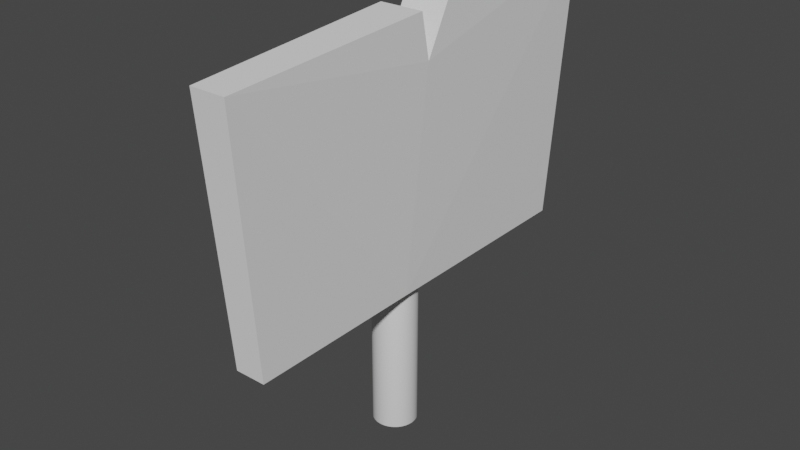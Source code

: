 # Source: sign.blend  (saved by Blender 3.2.14; exported with 4.5.12 LTS)
import bpy
from mathutils import Matrix  # noqa: F401  (used for matrix-valued properties, if any)

bpy.ops.wm.read_factory_settings(use_empty=True)
scene = bpy.context.scene
scene.name = 'Scene'

# ---- collections
col_collection = bpy.data.collections.new('Collection'); scene.collection.children.link(col_collection)

# ---- world
world_world = bpy.data.worlds.new('World'); scene.world = world_world
world_world.use_nodes = True; world_world.node_tree.nodes.clear()
_N = world_world.node_tree.nodes; _L = world_world.node_tree.links
n0 = _N.new('ShaderNodeOutputWorld'); n0.name = 'World Output'; n0.location = (300, 300)
n1 = _N.new('ShaderNodeBackground'); n1.name = 'Background'; n1.location = (10, 300)
n1.inputs[0].default_value = (0.05088, 0.05088, 0.05088, 1.0)
_L.new(n1.outputs[0], n0.inputs[0])
n0.is_active_output = True
world_world.color = (0.05088, 0.05088, 0.05088)
world_world.use_sun_shadow = False
world_world.sun_shadow_jitter_overblur = 0.0

# ---- meshes
me_cube_001 = bpy.data.meshes.new('Cube.001')
me_cube_001.from_pydata([(-0.1766, -2.323, -1.583), (-0.2047, -2.556, 1.277), (-0.1503, 2.323, -1.583), (-0.2961, 2.43, 1.583), (0.1766, -2.323, -1.583), (0.2047, -2.556, 1.277), (0.1503, 2.323, -1.583), (0.2961, 2.43, 1.583), (-0.1631, -0.2655, -1.583), (-0.2517, -0.1458, 1.435), (0.1631, -0.2655, -1.583), (0.2517, -0.1458, 1.435), (-0.2606, 0.2292, 1.465), (0.1605, 0.2544, -1.583), (-0.1605, 0.2544, -1.583), (0.2606, 0.2292, 1.465), (-0.1618, -0.005554, -1.583), (0.2561, -0.04748, 0.9297), (-0.2561, -0.04748, 0.9297), (0.1618, -0.005554, -1.583)], [], [(2, 3, 7, 6), (4, 5, 1, 0), (8, 10, 4, 0), (11, 9, 1, 5), (17, 18, 9, 11), (16, 19, 10, 8), (2, 6, 13, 14), (7, 3, 12, 15), (14, 13, 19, 16), (15, 12, 18, 17), (11, 5, 4, 10, 19, 13, 6, 7, 15, 17), (12, 3, 2, 14, 16, 8, 0, 1, 9, 18)])
_uv = me_cube_001.uv_layers.new(name='UVMap')
_uv.uv.foreach_set('vector', [0.375, 0.25, 0.625, 0.25, 0.625, 0.5, 0.375, 0.5, 0.375, 0.75, 0.625, 0.75, 0.625, 1.0, 0.375, 1.0, 0.125, 0.6215, 0.375, 0.6215, 0.375, 0.75, 0.125, 0.75, 0.625, 0.6215, 0.875, 0.6215, 0.875, 0.75, 0.625, 0.75, 0.625, 0.6093, 0.875, 0.6093, 0.875, 0.6215, 0.625, 0.6215, 0.125, 0.6093, 0.375, 0.6093, 0.375, 0.6215, 0.125, 0.6215, 0.125, 0.5, 0.375, 0.5, 0.375, 0.5971, 0.125, 0.5971, 0.625, 0.5, 0.875, 0.5, 0.875, 0.5971, 0.625, 0.5971, 0.125, 0.5971, 0.375, 0.5971, 0.375, 0.6093, 0.125, 0.6093, 0.625, 0.5971, 0.875, 0.5971, 0.875, 0.6093, 0.625, 0.6093, 0.625, 0.6215, 0.625, 0.75, 0.375, 0.75, 0.375, 0.6215, 0.375, 0.6093, 0.375, 0.5971, 0.375, 0.5, 0.625, 0.5, 0.625, 0.5971, 0.625, 0.6093, 0.625, 0.1529, 0.625, 0.25, 0.375, 0.25, 0.375, 0.1529, 0.375, 0.1407, 0.375, 0.1285, 0.375, 0.0, 0.625, 0.0, 0.625, 0.1285, 0.625, 0.1407])
me_cube_001.update()
me_cylinder = bpy.data.meshes.new('Cylinder')
me_cylinder.from_pydata([(0.0, 1.0, -1.0), (0.0, 1.0, 1.0), (0.1951, 0.9808, -1.0), (0.1951, 0.9808, 1.0), (0.3827, 0.9239, -1.0), (0.3827, 0.9239, 1.0), (0.5556, 0.8315, -1.0), (0.5556, 0.8315, 1.0), (0.7071, 0.7071, -1.0), (0.7071, 0.7071, 1.0), (0.8315, 0.5556, -1.0), (0.8315, 0.5556, 1.0), (0.9239, 0.3827, -1.0), (0.9239, 0.3827, 1.0), (0.9808, 0.1951, -1.0), (0.9808, 0.1951, 1.0), (1.0, -4.371e-08, -1.0), (1.0, -4.371e-08, 1.0), (0.9808, -0.1951, -1.0), (0.9808, -0.1951, 1.0), (0.9239, -0.3827, -1.0), (0.9239, -0.3827, 1.0), (0.8315, -0.5556, -1.0), (0.8315, -0.5556, 1.0), (0.7071, -0.7071, -1.0), (0.7071, -0.7071, 1.0), (0.5556, -0.8315, -1.0), (0.5556, -0.8315, 1.0), (0.3827, -0.9239, -1.0), (0.3827, -0.9239, 1.0), (0.1951, -0.9808, -1.0), (0.1951, -0.9808, 1.0), (-8.742e-08, -1.0, -1.0), (-8.742e-08, -1.0, 1.0), (-0.1951, -0.9808, -1.0), (-0.1951, -0.9808, 1.0), (-0.3827, -0.9239, -1.0), (-0.3827, -0.9239, 1.0), (-0.5556, -0.8315, -1.0), (-0.5556, -0.8315, 1.0), (-0.7071, -0.7071, -1.0), (-0.7071, -0.7071, 1.0), (-0.8315, -0.5556, -1.0), (-0.8315, -0.5556, 1.0), (-0.9239, -0.3827, -1.0), (-0.9239, -0.3827, 1.0), (-0.9808, -0.1951, -1.0), (-0.9808, -0.1951, 1.0), (-1.0, 1.192e-08, -1.0), (-1.0, 1.192e-08, 1.0), (-0.9808, 0.1951, -1.0), (-0.9808, 0.1951, 1.0), (-0.9239, 0.3827, -1.0), (-0.9239, 0.3827, 1.0), (-0.8315, 0.5556, -1.0), (-0.8315, 0.5556, 1.0), (-0.7071, 0.7071, -1.0), (-0.7071, 0.7071, 1.0), (-0.5556, 0.8315, -1.0), (-0.5556, 0.8315, 1.0), (-0.3827, 0.9239, -1.0), (-0.3827, 0.9239, 1.0), (-0.1951, 0.9808, -1.0), (-0.1951, 0.9808, 1.0)], [], [(0, 1, 3, 2), (2, 3, 5, 4), (4, 5, 7, 6), (6, 7, 9, 8), (8, 9, 11, 10), (10, 11, 13, 12), (12, 13, 15, 14), (14, 15, 17, 16), (16, 17, 19, 18), (18, 19, 21, 20), (20, 21, 23, 22), (22, 23, 25, 24), (24, 25, 27, 26), (26, 27, 29, 28), (28, 29, 31, 30), (30, 31, 33, 32), (32, 33, 35, 34), (34, 35, 37, 36), (36, 37, 39, 38), (38, 39, 41, 40), (40, 41, 43, 42), (42, 43, 45, 44), (44, 45, 47, 46), (46, 47, 49, 48), (48, 49, 51, 50), (50, 51, 53, 52), (52, 53, 55, 54), (54, 55, 57, 56), (56, 57, 59, 58), (58, 59, 61, 60), (3, 1, 63, 61, 59, 57, 55, 53, 51, 49, 47, 45, 43, 41, 39, 37, 35, 33, 31, 29, 27, 25, 23, 21, 19, 17, 15, 13, 11, 9, 7, 5), (60, 61, 63, 62), (62, 63, 1, 0), (0, 2, 4, 6, 8, 10, 12, 14, 16, 18, 20, 22, 24, 26, 28, 30, 32, 34, 36, 38, 40, 42, 44, 46, 48, 50, 52, 54, 56, 58, 60, 62)])
me_cylinder.polygons.foreach_set('use_smooth', [True] * 34)
_uv = me_cylinder.uv_layers.new(name='UVMap')
_uv.uv.foreach_set('vector', [1.0, 0.5, 1.0, 1.0, 0.9688, 1.0, 0.9688, 0.5, 0.9688, 0.5, 0.9688, 1.0, 0.9375, 1.0, 0.9375, 0.5, 0.9375, 0.5, 0.9375, 1.0, 0.9062, 1.0, 0.9062, 0.5, 0.9062, 0.5, 0.9062, 1.0, 0.875, 1.0, 0.875, 0.5, 0.875, 0.5, 0.875, 1.0, 0.8438, 1.0, 0.8438, 0.5, 0.8438, 0.5, 0.8438, 1.0, 0.8125, 1.0, 0.8125, 0.5, 0.8125, 0.5, 0.8125, 1.0, 0.7812, 1.0, 0.7812, 0.5, 0.7812, 0.5, 0.7812, 1.0, 0.75, 1.0, 0.75, 0.5, 0.75, 0.5, 0.75, 1.0, 0.7188, 1.0, 0.7188, 0.5, 0.7188, 0.5, 0.7188, 1.0, 0.6875, 1.0, 0.6875, 0.5, 0.6875, 0.5, 0.6875, 1.0, 0.6562, 1.0, 0.6562, 0.5, 0.6562, 0.5, 0.6562, 1.0, 0.625, 1.0, 0.625, 0.5, 0.625, 0.5, 0.625, 1.0, 0.5938, 1.0, 0.5938, 0.5, 0.5938, 0.5, 0.5938, 1.0, 0.5625, 1.0, 0.5625, 0.5, 0.5625, 0.5, 0.5625, 1.0, 0.5312, 1.0, 0.5312, 0.5, 0.5312, 0.5, 0.5312, 1.0, 0.5, 1.0, 0.5, 0.5, 0.5, 0.5, 0.5, 1.0, 0.4688, 1.0, 0.4688, 0.5, 0.4688, 0.5, 0.4688, 1.0, 0.4375, 1.0, 0.4375, 0.5, 0.4375, 0.5, 0.4375, 1.0, 0.4062, 1.0, 0.4062, 0.5, 0.4062, 0.5, 0.4062, 1.0, 0.375, 1.0, 0.375, 0.5, 0.375, 0.5, 0.375, 1.0, 0.3438, 1.0, 0.3438, 0.5, 0.3438, 0.5, 0.3438, 1.0, 0.3125, 1.0, 0.3125, 0.5, 0.3125, 0.5, 0.3125, 1.0, 0.2812, 1.0, 0.2812, 0.5, 0.2812, 0.5, 0.2812, 1.0, 0.25, 1.0, 0.25, 0.5, 0.25, 0.5, 0.25, 1.0, 0.2188, 1.0, 0.2188, 0.5, 0.2188, 0.5, 0.2188, 1.0, 0.1875, 1.0, 0.1875, 0.5, 0.1875, 0.5, 0.1875, 1.0, 0.1562, 1.0, 0.1562, 0.5, 0.1562, 0.5, 0.1562, 1.0, 0.125, 1.0, 0.125, 0.5, 0.125, 0.5, 0.125, 1.0, 0.09375, 1.0, 0.09375, 0.5, 0.09375, 0.5, 0.09375, 1.0, 0.0625, 1.0, 0.0625, 0.5, 0.2968, 0.4854, 0.25, 0.49, 0.2032, 0.4854, 0.1582, 0.4717, 0.1167, 0.4496, 0.08029, 0.4197, 0.05045, 0.3833, 0.02827, 0.3418, 0.01461, 0.2968, 0.01, 0.25, 0.01461, 0.2032, 0.02827, 0.1582, 0.05045, 0.1167, 0.08029, 0.08029, 0.1167, 0.05045, 0.1582, 0.02827, 0.2032, 0.01461, 0.25, 0.01, 0.2968, 0.01461, 0.3418, 0.02827, 0.3833, 0.05045, 0.4197, 0.08029, 0.4496, 0.1167, 0.4717, 0.1582, 0.4854, 0.2032, 0.49, 0.25, 0.4854, 0.2968, 0.4717, 0.3418, 0.4496, 0.3833, 0.4197, 0.4197, 0.3833, 0.4496, 0.3418, 0.4717, 0.0625, 0.5, 0.0625, 1.0, 0.03125, 1.0, 0.03125, 0.5, 0.03125, 0.5, 0.03125, 1.0, 0.0, 1.0, 0.0, 0.5, 0.75, 0.49, 0.7968, 0.4854, 0.8418, 0.4717, 0.8833, 0.4496, 0.9197, 0.4197, 0.9496, 0.3833, 0.9717, 0.3418, 0.9854, 0.2968, 0.99, 0.25, 0.9854, 0.2032, 0.9717, 0.1582, 0.9496, 0.1167, 0.9197, 0.08029, 0.8833, 0.05045, 0.8418, 0.02827, 0.7968, 0.01461, 0.75, 0.01, 0.7032, 0.01461, 0.6582, 0.02827, 0.6167, 0.05045, 0.5803, 0.08029, 0.5504, 0.1167, 0.5283, 0.1582, 0.5146, 0.2032, 0.51, 0.25, 0.5146, 0.2968, 0.5283, 0.3418, 0.5504, 0.3833, 0.5803, 0.4197, 0.6167, 0.4496, 0.6582, 0.4717, 0.7032, 0.4854])
me_cylinder.update()

# ---- objects
ob_cube = bpy.data.objects.new('Cube', me_cube_001)
ob_cylinder = bpy.data.objects.new('Cylinder', me_cylinder)

# ---- transforms, parenting, visibility, modifiers, constraints
ob_cube.location = (0.0, 0.0, 0.0)
ob_cylinder.location = (-0.2111, 0.0, -1.588)
ob_cylinder.scale = (0.2563, 0.2563, 1.833)

# ---- collection membership
col_collection.objects.link(ob_cube)
col_collection.objects.link(ob_cylinder)

# ---- scene / render settings (as saved in the file)
scene.frame_start = 1; scene.frame_end = 250; scene.frame_set(1)
scene.render.engine = 'BLENDER_EEVEE_NEXT'
scene.cycles.sampling_pattern = 'TABULATED_SOBOL'
scene.cycles.use_light_tree = False
scene.view_settings.view_transform = 'Filmic'
bpy.context.view_layer.update()

# ---- added for rendering (the .blend has no active camera and no usable light): camera, sun
cam_auto = bpy.data.cameras.new('AutoCamera')
cam_auto.lens = 50.0
cam_auto.sensor_width = 36.0
cam_auto.clip_end = 1000.0
ob_auto_camera = bpy.data.objects.new('AutoCamera', cam_auto)
scene.collection.objects.link(ob_auto_camera)
ob_auto_camera.location = (6.48898, -7.95285, 4.34058)
ob_auto_camera.rotation_euler = (1.09748, -7.21219e-08, 0.694738)
scene.camera = ob_auto_camera
light_auto_sun = bpy.data.lights.new('AutoSun', 'SUN')
light_auto_sun.energy = 3.0
light_auto_sun.angle = 0.0523599
ob_auto_sun = bpy.data.objects.new('AutoSun', light_auto_sun)
scene.collection.objects.link(ob_auto_sun)
ob_auto_sun.rotation_euler = (0.872665, 0.174533, 0.523599)
bpy.context.view_layer.update()
